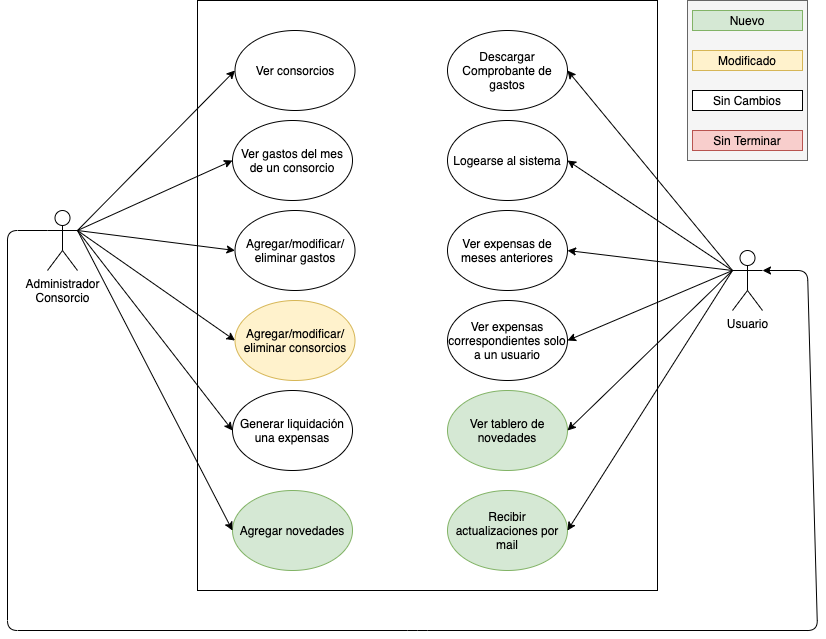

The diagram above was exported from draw.io. Its source (the exported page's mxGraphModel, read from the mxfile embedded in the PNG):
<mxGraphModel dx="946" dy="502" grid="1" gridSize="10" guides="1" tooltips="1" connect="1" arrows="1" fold="1" page="1" pageScale="1" pageWidth="850" pageHeight="1100" math="0" shadow="0">
  <root>
    <mxCell id="0" />
    <mxCell id="1" parent="0" />
    <mxCell id="DQ_E5rbUf5ejN1yuJWk_-7" value="" style="rounded=0;whiteSpace=wrap;html=1;" parent="1" vertex="1">
      <mxGeometry x="220" y="50" width="460" height="590" as="geometry" />
    </mxCell>
    <mxCell id="DQ_E5rbUf5ejN1yuJWk_-2" value="Administrador&lt;br&gt;Consorcio" style="shape=umlActor;verticalLabelPosition=bottom;verticalAlign=top;html=1;outlineConnect=0;" parent="1" vertex="1">
      <mxGeometry x="70" y="260" width="30" height="60" as="geometry" />
    </mxCell>
    <mxCell id="DQ_E5rbUf5ejN1yuJWk_-5" value="Ver consorcios" style="ellipse;whiteSpace=wrap;html=1;" parent="1" vertex="1">
      <mxGeometry x="257.5" y="80" width="120" height="80" as="geometry" />
    </mxCell>
    <mxCell id="DQ_E5rbUf5ejN1yuJWk_-6" value="" style="endArrow=classic;html=1;entryX=0;entryY=0.5;entryDx=0;entryDy=0;exitX=1;exitY=0.3333333333333333;exitDx=0;exitDy=0;exitPerimeter=0;" parent="1" source="DQ_E5rbUf5ejN1yuJWk_-2" target="DQ_E5rbUf5ejN1yuJWk_-5" edge="1">
      <mxGeometry width="50" height="50" relative="1" as="geometry">
        <mxPoint x="380" y="310" as="sourcePoint" />
        <mxPoint x="430" y="260" as="targetPoint" />
      </mxGeometry>
    </mxCell>
    <mxCell id="DQ_E5rbUf5ejN1yuJWk_-8" value="Ver gastos del mes&lt;br&gt;de un consorcio" style="ellipse;whiteSpace=wrap;html=1;" parent="1" vertex="1">
      <mxGeometry x="255" y="170" width="120" height="80" as="geometry" />
    </mxCell>
    <mxCell id="DQ_E5rbUf5ejN1yuJWk_-9" value="" style="endArrow=classic;html=1;entryX=0;entryY=0.5;entryDx=0;entryDy=0;exitX=1;exitY=0.3333333333333333;exitDx=0;exitDy=0;exitPerimeter=0;" parent="1" source="DQ_E5rbUf5ejN1yuJWk_-2" target="DQ_E5rbUf5ejN1yuJWk_-8" edge="1">
      <mxGeometry width="50" height="50" relative="1" as="geometry">
        <mxPoint x="110" y="210" as="sourcePoint" />
        <mxPoint x="430" y="260" as="targetPoint" />
      </mxGeometry>
    </mxCell>
    <mxCell id="DQ_E5rbUf5ejN1yuJWk_-10" value="Agregar/modificar/&lt;br&gt;eliminar gastos" style="ellipse;whiteSpace=wrap;html=1;" parent="1" vertex="1">
      <mxGeometry x="257.5" y="260" width="120" height="80" as="geometry" />
    </mxCell>
    <mxCell id="DQ_E5rbUf5ejN1yuJWk_-11" value="" style="endArrow=classic;html=1;entryX=0;entryY=0.5;entryDx=0;entryDy=0;exitX=1;exitY=0.3333333333333333;exitDx=0;exitDy=0;exitPerimeter=0;" parent="1" source="DQ_E5rbUf5ejN1yuJWk_-2" target="DQ_E5rbUf5ejN1yuJWk_-10" edge="1">
      <mxGeometry width="50" height="50" relative="1" as="geometry">
        <mxPoint x="380" y="300" as="sourcePoint" />
        <mxPoint x="430" y="250" as="targetPoint" />
      </mxGeometry>
    </mxCell>
    <mxCell id="DQ_E5rbUf5ejN1yuJWk_-16" value="" style="rounded=0;whiteSpace=wrap;html=1;fillColor=#f5f5f5;strokeColor=#666666;fontColor=#333333;" parent="1" vertex="1">
      <mxGeometry x="710" y="50" width="120" height="160" as="geometry" />
    </mxCell>
    <mxCell id="DQ_E5rbUf5ejN1yuJWk_-17" value="Nuevo" style="rounded=0;whiteSpace=wrap;html=1;fillColor=#d5e8d4;strokeColor=#82b366;" parent="1" vertex="1">
      <mxGeometry x="715" y="60" width="110" height="20" as="geometry" />
    </mxCell>
    <mxCell id="DQ_E5rbUf5ejN1yuJWk_-18" value="Modificado" style="rounded=0;whiteSpace=wrap;html=1;fillColor=#fff2cc;strokeColor=#d6b656;" parent="1" vertex="1">
      <mxGeometry x="715" y="100" width="110" height="20" as="geometry" />
    </mxCell>
    <mxCell id="DQ_E5rbUf5ejN1yuJWk_-19" value="Sin Cambios" style="rounded=0;whiteSpace=wrap;html=1;" parent="1" vertex="1">
      <mxGeometry x="715" y="140" width="110" height="20" as="geometry" />
    </mxCell>
    <mxCell id="DQ_E5rbUf5ejN1yuJWk_-20" value="Sin Terminar" style="rounded=0;whiteSpace=wrap;html=1;fillColor=#f8cecc;strokeColor=#b85450;" parent="1" vertex="1">
      <mxGeometry x="715" y="180" width="110" height="20" as="geometry" />
    </mxCell>
    <mxCell id="sHpydHbunjuv73alF5IP-1" value="Descargar Comprobante de gastos" style="ellipse;whiteSpace=wrap;html=1;fillColor=#FFFFFF;strokeColor=#000000;" parent="1" vertex="1">
      <mxGeometry x="470" y="80" width="120" height="80" as="geometry" />
    </mxCell>
    <mxCell id="sHpydHbunjuv73alF5IP-3" value="Logearse al sistema" style="ellipse;whiteSpace=wrap;html=1;fillColor=#FFFFFF;strokeColor=#000000;" parent="1" vertex="1">
      <mxGeometry x="470" y="170" width="120" height="80" as="geometry" />
    </mxCell>
    <mxCell id="sHpydHbunjuv73alF5IP-5" value="" style="endArrow=classic;html=1;entryX=1;entryY=0.5;entryDx=0;entryDy=0;exitX=0;exitY=0.3333333333333333;exitDx=0;exitDy=0;exitPerimeter=0;" parent="1" source="fV96u1m6ZCXZrQFcsbss-1" target="sHpydHbunjuv73alF5IP-1" edge="1">
      <mxGeometry width="50" height="50" relative="1" as="geometry">
        <mxPoint x="70" y="260" as="sourcePoint" />
        <mxPoint x="225" y="200" as="targetPoint" />
      </mxGeometry>
    </mxCell>
    <mxCell id="sHpydHbunjuv73alF5IP-6" value="" style="endArrow=classic;html=1;entryX=1;entryY=0.5;entryDx=0;entryDy=0;exitX=0;exitY=0.3333333333333333;exitDx=0;exitDy=0;exitPerimeter=0;" parent="1" source="fV96u1m6ZCXZrQFcsbss-1" target="sHpydHbunjuv73alF5IP-3" edge="1">
      <mxGeometry width="50" height="50" relative="1" as="geometry">
        <mxPoint x="100" y="400" as="sourcePoint" />
        <mxPoint x="225" y="400" as="targetPoint" />
      </mxGeometry>
    </mxCell>
    <mxCell id="fV96u1m6ZCXZrQFcsbss-1" value="Usuario" style="shape=umlActor;verticalLabelPosition=bottom;verticalAlign=top;html=1;outlineConnect=0;" parent="1" vertex="1">
      <mxGeometry x="755" y="300" width="30" height="60" as="geometry" />
    </mxCell>
    <mxCell id="97pXnd13UnWQkIi3aFGU-1" value="Agregar/modificar/&lt;br&gt;eliminar consorcios" style="ellipse;whiteSpace=wrap;html=1;fillColor=#fff2cc;strokeColor=#d6b656;" parent="1" vertex="1">
      <mxGeometry x="257.5" y="350" width="120" height="80" as="geometry" />
    </mxCell>
    <mxCell id="97pXnd13UnWQkIi3aFGU-2" value="" style="endArrow=classic;html=1;entryX=0;entryY=0.5;entryDx=0;entryDy=0;exitX=1;exitY=0.3333333333333333;exitDx=0;exitDy=0;exitPerimeter=0;" parent="1" source="DQ_E5rbUf5ejN1yuJWk_-2" target="97pXnd13UnWQkIi3aFGU-1" edge="1">
      <mxGeometry width="50" height="50" relative="1" as="geometry">
        <mxPoint x="110" y="250" as="sourcePoint" />
        <mxPoint x="267.5" y="320" as="targetPoint" />
      </mxGeometry>
    </mxCell>
    <mxCell id="97pXnd13UnWQkIi3aFGU-4" value="Ver expensas de meses anteriores" style="ellipse;whiteSpace=wrap;html=1;" parent="1" vertex="1">
      <mxGeometry x="470" y="260" width="120" height="80" as="geometry" />
    </mxCell>
    <mxCell id="97pXnd13UnWQkIi3aFGU-5" value="" style="endArrow=classic;html=1;entryX=1;entryY=0.5;entryDx=0;entryDy=0;exitX=0;exitY=0.3333333333333333;exitDx=0;exitDy=0;exitPerimeter=0;" parent="1" source="fV96u1m6ZCXZrQFcsbss-1" target="97pXnd13UnWQkIi3aFGU-4" edge="1">
      <mxGeometry width="50" height="50" relative="1" as="geometry">
        <mxPoint x="750" y="360" as="sourcePoint" />
        <mxPoint x="227.5" y="600" as="targetPoint" />
      </mxGeometry>
    </mxCell>
    <mxCell id="97pXnd13UnWQkIi3aFGU-6" value="Ver expensas correspondientes solo a un usuario" style="ellipse;whiteSpace=wrap;html=1;" parent="1" vertex="1">
      <mxGeometry x="470" y="350" width="120" height="80" as="geometry" />
    </mxCell>
    <mxCell id="97pXnd13UnWQkIi3aFGU-7" value="" style="endArrow=classic;html=1;entryX=1;entryY=0.5;entryDx=0;entryDy=0;exitX=0;exitY=0.3333333333333333;exitDx=0;exitDy=0;exitPerimeter=0;" parent="1" source="fV96u1m6ZCXZrQFcsbss-1" target="97pXnd13UnWQkIi3aFGU-6" edge="1">
      <mxGeometry width="50" height="50" relative="1" as="geometry">
        <mxPoint x="70" y="600" as="sourcePoint" />
        <mxPoint x="225" y="690" as="targetPoint" />
      </mxGeometry>
    </mxCell>
    <mxCell id="97pXnd13UnWQkIi3aFGU-9" value="Generar liquidación una expensas" style="ellipse;whiteSpace=wrap;html=1;" parent="1" vertex="1">
      <mxGeometry x="255" y="440" width="120" height="80" as="geometry" />
    </mxCell>
    <mxCell id="97pXnd13UnWQkIi3aFGU-10" value="" style="endArrow=classic;html=1;entryX=0;entryY=0.5;entryDx=0;entryDy=0;exitX=1;exitY=0.3333333333333333;exitDx=0;exitDy=0;exitPerimeter=0;" parent="1" source="DQ_E5rbUf5ejN1yuJWk_-2" target="97pXnd13UnWQkIi3aFGU-9" edge="1">
      <mxGeometry width="50" height="50" relative="1" as="geometry">
        <mxPoint x="130" y="380" as="sourcePoint" />
        <mxPoint x="267.5" y="400" as="targetPoint" />
      </mxGeometry>
    </mxCell>
    <mxCell id="4UJco-Mq2y8a4j3dfJd--2" value="" style="endArrow=classic;html=1;entryX=1;entryY=0.3333333333333333;entryDx=0;entryDy=0;exitX=0;exitY=0.3333333333333333;exitDx=0;exitDy=0;exitPerimeter=0;entryPerimeter=0;" parent="1" source="DQ_E5rbUf5ejN1yuJWk_-2" target="fV96u1m6ZCXZrQFcsbss-1" edge="1">
      <mxGeometry width="50" height="50" relative="1" as="geometry">
        <mxPoint x="70" y="270" as="sourcePoint" />
        <mxPoint x="225" y="470" as="targetPoint" />
        <Array as="points">
          <mxPoint x="30" y="280" />
          <mxPoint x="30" y="680" />
          <mxPoint x="440" y="680" />
          <mxPoint x="840" y="680" />
          <mxPoint x="830" y="320" />
        </Array>
      </mxGeometry>
    </mxCell>
    <mxCell id="kSpVK9YCbn7gczY6olOd-1" value="Ver tablero de novedades" style="ellipse;whiteSpace=wrap;html=1;fillColor=#d5e8d4;strokeColor=#82b366;" vertex="1" parent="1">
      <mxGeometry x="470" y="440" width="120" height="80" as="geometry" />
    </mxCell>
    <mxCell id="kSpVK9YCbn7gczY6olOd-2" value="" style="endArrow=classic;html=1;exitX=0;exitY=0.3333333333333333;exitDx=0;exitDy=0;exitPerimeter=0;" edge="1" parent="1" source="fV96u1m6ZCXZrQFcsbss-1">
      <mxGeometry width="50" height="50" relative="1" as="geometry">
        <mxPoint x="765" y="330" as="sourcePoint" />
        <mxPoint x="590" y="480" as="targetPoint" />
      </mxGeometry>
    </mxCell>
    <mxCell id="kSpVK9YCbn7gczY6olOd-3" value="Agregar novedades" style="ellipse;whiteSpace=wrap;html=1;fillColor=#d5e8d4;strokeColor=#82b366;" vertex="1" parent="1">
      <mxGeometry x="255" y="540" width="120" height="80" as="geometry" />
    </mxCell>
    <mxCell id="kSpVK9YCbn7gczY6olOd-4" value="" style="endArrow=classic;html=1;entryX=0;entryY=0.5;entryDx=0;entryDy=0;exitX=1;exitY=0.3333333333333333;exitDx=0;exitDy=0;exitPerimeter=0;" edge="1" parent="1" source="DQ_E5rbUf5ejN1yuJWk_-2" target="kSpVK9YCbn7gczY6olOd-3">
      <mxGeometry width="50" height="50" relative="1" as="geometry">
        <mxPoint x="110" y="290" as="sourcePoint" />
        <mxPoint x="265" y="490" as="targetPoint" />
      </mxGeometry>
    </mxCell>
    <mxCell id="kSpVK9YCbn7gczY6olOd-5" value="Recibir actualizaciones por mail" style="ellipse;whiteSpace=wrap;html=1;fillColor=#d5e8d4;strokeColor=#82b366;" vertex="1" parent="1">
      <mxGeometry x="470" y="540" width="120" height="80" as="geometry" />
    </mxCell>
    <mxCell id="kSpVK9YCbn7gczY6olOd-6" value="" style="endArrow=classic;html=1;exitX=0;exitY=0.3333333333333333;exitDx=0;exitDy=0;exitPerimeter=0;entryX=1;entryY=0.5;entryDx=0;entryDy=0;" edge="1" parent="1" source="fV96u1m6ZCXZrQFcsbss-1" target="kSpVK9YCbn7gczY6olOd-5">
      <mxGeometry width="50" height="50" relative="1" as="geometry">
        <mxPoint x="765" y="330" as="sourcePoint" />
        <mxPoint x="600" y="490" as="targetPoint" />
      </mxGeometry>
    </mxCell>
  </root>
</mxGraphModel>